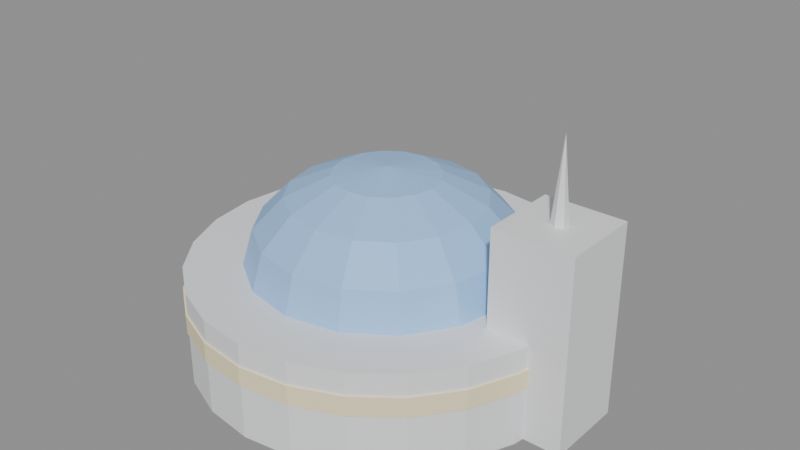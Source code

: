 # Source: star_labs.blend  (saved by Blender 5.2.45; exported with 4.5.12 LTS)
import bpy
from mathutils import Matrix  # noqa: F401  (used for matrix-valued properties, if any)

bpy.ops.wm.read_factory_settings(use_empty=True)
scene = bpy.context.scene
scene.name = 'Scene'

# ---- materials (node trees are filled in below, after node groups)
mat_star_labs_0 = bpy.data.materials.new('star_labs_0')
mat_star_labs_0.diffuse_color = (0.85, 0.86, 0.88, 1.0)
mat_star_labs_1 = bpy.data.materials.new('star_labs_1')
mat_star_labs_1.diffuse_color = (0.95, 0.85, 0.55, 1.0)
mat_star_labs_2 = bpy.data.materials.new('star_labs_2')
mat_star_labs_2.diffuse_color = (0.35, 0.6, 0.95, 1.0)
mat_star_labs_3 = bpy.data.materials.new('star_labs_3')
mat_star_labs_3.diffuse_color = (1.0, 0.15, 0.1, 1.0)

# ---- material node trees
mat_star_labs_0.use_nodes = True; mat_star_labs_0.node_tree.nodes.clear()
_N = mat_star_labs_0.node_tree.nodes; _L = mat_star_labs_0.node_tree.links
n0 = _N.new('ShaderNodeBsdfPrincipled'); n0.name = 'Principled BSDF'; n0.location = (-200, 100)
n0.inputs[0].default_value = (0.85, 0.86, 0.88, 1.0)
n0.inputs[10].default_value = 0.005
n1 = _N.new('ShaderNodeOutputMaterial'); n1.name = 'Material Output'; n1.location = (200, 100)
_L.new(n0.outputs[0], n1.inputs[0])
n1.is_active_output = True
mat_star_labs_1.use_nodes = True; mat_star_labs_1.node_tree.nodes.clear()
_N = mat_star_labs_1.node_tree.nodes; _L = mat_star_labs_1.node_tree.links
n0 = _N.new('ShaderNodeBsdfPrincipled'); n0.name = 'Principled BSDF'; n0.location = (-200, 100)
n0.inputs[0].default_value = (0.95, 0.85, 0.55, 1.0)
n0.inputs[10].default_value = 0.005
n1 = _N.new('ShaderNodeOutputMaterial'); n1.name = 'Material Output'; n1.location = (200, 100)
_L.new(n0.outputs[0], n1.inputs[0])
n1.is_active_output = True
mat_star_labs_2.use_nodes = True; mat_star_labs_2.node_tree.nodes.clear()
_N = mat_star_labs_2.node_tree.nodes; _L = mat_star_labs_2.node_tree.links
n0 = _N.new('ShaderNodeBsdfPrincipled'); n0.name = 'Principled BSDF'; n0.location = (-200, 100)
n0.inputs[0].default_value = (0.35, 0.6, 0.95, 1.0)
n0.inputs[10].default_value = 0.005
n1 = _N.new('ShaderNodeOutputMaterial'); n1.name = 'Material Output'; n1.location = (200, 100)
_L.new(n0.outputs[0], n1.inputs[0])
n1.is_active_output = True
mat_star_labs_3.use_nodes = True; mat_star_labs_3.node_tree.nodes.clear()
_N = mat_star_labs_3.node_tree.nodes; _L = mat_star_labs_3.node_tree.links
n0 = _N.new('ShaderNodeBsdfPrincipled'); n0.name = 'Principled BSDF'; n0.location = (-200, 100)
n0.inputs[0].default_value = (1.0, 0.15, 0.1, 1.0)
n0.inputs[10].default_value = 0.005
n1 = _N.new('ShaderNodeOutputMaterial'); n1.name = 'Material Output'; n1.location = (200, 100)
_L.new(n0.outputs[0], n1.inputs[0])
n1.is_active_output = True

# ---- meshes
me_cylinder = bpy.data.meshes.new('Cylinder')
me_cylinder.from_pydata([(0.0, 1.2, 0.0), (0.0, 1.2, 0.6), (0.3106, 1.159, 0.0), (0.3106, 1.159, 0.6), (0.6, 1.039, 0.0), (0.6, 1.039, 0.6), (0.8485, 0.8485, 0.0), (0.8485, 0.8485, 0.6), (1.039, 0.6, 0.0), (1.039, 0.6, 0.6), (1.159, 0.3106, 0.0), (1.159, 0.3106, 0.6), (1.2, 0.0, 0.0), (1.2, 0.0, 0.6), (1.159, -0.3106, 0.0), (1.159, -0.3106, 0.6), (1.039, -0.6, 0.0), (1.039, -0.6, 0.6), (0.8485, -0.8485, 0.0), (0.8485, -0.8485, 0.6), (0.6, -1.039, 0.0), (0.6, -1.039, 0.6), (0.3106, -1.159, 0.0), (0.3106, -1.159, 0.6), (0.0, -1.2, 0.0), (0.0, -1.2, 0.6), (-0.3106, -1.159, 0.0), (-0.3106, -1.159, 0.6), (-0.6, -1.039, 0.0), (-0.6, -1.039, 0.6), (-0.8485, -0.8485, 0.0), (-0.8485, -0.8485, 0.6), (-1.039, -0.6, 0.0), (-1.039, -0.6, 0.6), (-1.159, -0.3106, 0.0), (-1.159, -0.3106, 0.6), (-1.2, 0.0, 0.0), (-1.2, 0.0, 0.6), (-1.159, 0.3106, 0.0), (-1.159, 0.3106, 0.6), (-1.039, 0.6, 0.0), (-1.039, 0.6, 0.6), (-0.8485, 0.8485, 0.0), (-0.8485, 0.8485, 0.6), (-0.6, 1.039, 0.0), (-0.6, 1.039, 0.6), (-0.3106, 1.159, 0.0), (-0.3106, 1.159, 0.6), (0.0, 1.21, 0.34), (0.0, 1.21, 0.46), (0.3132, 1.169, 0.34), (0.3132, 1.169, 0.46), (0.605, 1.048, 0.34), (0.605, 1.048, 0.46), (0.8556, 0.8556, 0.34), (0.8556, 0.8556, 0.46), (1.048, 0.605, 0.34), (1.048, 0.605, 0.46), (1.169, 0.3132, 0.34), (1.169, 0.3132, 0.46), (1.21, 0.0, 0.34), (1.21, 0.0, 0.46), (1.169, -0.3132, 0.34), (1.169, -0.3132, 0.46), (1.048, -0.605, 0.34), (1.048, -0.605, 0.46), (0.8556, -0.8556, 0.34), (0.8556, -0.8556, 0.46), (0.605, -1.048, 0.34), (0.605, -1.048, 0.46), (0.3132, -1.169, 0.34), (0.3132, -1.169, 0.46), (0.0, -1.21, 0.34), (0.0, -1.21, 0.46), (-0.3132, -1.169, 0.34), (-0.3132, -1.169, 0.46), (-0.605, -1.048, 0.34), (-0.605, -1.048, 0.46), (-0.8556, -0.8556, 0.34), (-0.8556, -0.8556, 0.46), (-1.048, -0.605, 0.34), (-1.048, -0.605, 0.46), (-1.169, -0.3132, 0.34), (-1.169, -0.3132, 0.46), (-1.21, 0.0, 0.34), (-1.21, 0.0, 0.46), (-1.169, 0.3132, 0.34), (-1.169, 0.3132, 0.46), (-1.048, 0.605, 0.34), (-1.048, 0.605, 0.46), (-0.8556, 0.8556, 0.34), (-0.8556, 0.8556, 0.46), (-0.605, 1.048, 0.34), (-0.605, 1.048, 0.46), (-0.3132, 1.169, 0.34), (-0.3132, 1.169, 0.46), (0.0, 0.0, 1.195), (0.0, 0.7853, 0.8277), (0.0, 0.7853, 0.3723), (0.0, 0.601, 0.1793), (0.0, 0.3253, 0.05029), (0.0, 0.0, 0.005), (0.1245, 0.3005, 1.15), (0.23, 0.5553, 1.021), (0.3005, 0.7255, 0.8277), (0.3253, 0.7853, 0.6), (0.3005, 0.7255, 0.3723), (0.23, 0.5553, 0.1793), (0.1245, 0.3005, 0.05029), (0.23, 0.23, 1.15), (0.425, 0.425, 1.021), (0.5553, 0.5553, 0.8277), (0.601, 0.601, 0.6), (0.5553, 0.5553, 0.3723), (0.425, 0.425, 0.1793), (0.23, 0.23, 0.05029), (0.3005, 0.1245, 1.15), (0.5553, 0.23, 1.021), (0.7255, 0.3005, 0.8277), (0.7853, 0.3253, 0.6), (0.7255, 0.3005, 0.3723), (0.5553, 0.23, 0.1793), (0.3005, 0.1245, 0.05029), (0.3253, -3.725e-08, 1.15), (0.601, -4.47e-08, 1.021), (0.7853, -1.49e-07, 0.8277), (0.85, -1.49e-07, 0.6), (0.7853, -1.49e-07, 0.3723), (0.601, -4.47e-08, 0.1793), (0.3253, -3.725e-08, 0.05029), (0.3005, -0.1245, 1.15), (0.5553, -0.23, 1.021), (0.7255, -0.3005, 0.8277), (0.7853, -0.3253, 0.6), (0.7255, -0.3005, 0.3723), (0.5553, -0.23, 0.1793), (0.3005, -0.1245, 0.05029), (0.23, -0.23, 1.15), (0.425, -0.425, 1.021), (0.5553, -0.5553, 0.8277), (0.601, -0.601, 0.6), (0.5553, -0.5553, 0.3723), (0.425, -0.425, 0.1793), (0.23, -0.23, 0.05029), (0.1245, -0.3005, 1.15), (0.23, -0.5553, 1.021), (0.3005, -0.7255, 0.8277), (0.3253, -0.7853, 0.6), (0.3005, -0.7255, 0.3723), (0.23, -0.5553, 0.1793), (0.1245, -0.3005, 0.05029), (-5.215e-08, -0.3253, 1.15), (-8.941e-08, -0.601, 1.021), (-2.98e-07, -0.7853, 0.8277), (-2.98e-07, -0.85, 0.6), (-2.98e-07, -0.7853, 0.3723), (-8.941e-08, -0.601, 0.1793), (-5.215e-08, -0.3253, 0.05029), (-0.1245, -0.3005, 1.15), (-0.23, -0.5553, 1.021), (-0.3005, -0.7255, 0.8277), (-0.3253, -0.7853, 0.6), (-0.3005, -0.7255, 0.3723), (-0.23, -0.5553, 0.1793), (-0.1245, -0.3005, 0.05029), (-0.23, -0.23, 1.15), (-0.425, -0.425, 1.021), (-0.5553, -0.5553, 0.8277), (-0.601, -0.601, 0.6), (-0.5553, -0.5553, 0.3723), (-0.425, -0.425, 0.1793), (-0.23, -0.23, 0.05029), (-0.3005, -0.1245, 1.15), (-0.5553, -0.23, 1.021), (-0.7255, -0.3005, 0.8277), (-0.7853, -0.3253, 0.6), (-0.7255, -0.3005, 0.3723), (-0.5553, -0.23, 0.1793), (-0.3005, -0.1245, 0.05029), (-0.3253, 8.196e-08, 1.15), (-0.601, 1.639e-07, 1.021), (-0.7853, 3.576e-07, 0.8277), (-0.85, 3.576e-07, 0.6), (-0.7853, 3.576e-07, 0.3723), (-0.601, 1.639e-07, 0.1793), (-0.3253, 8.196e-08, 0.05029), (-0.3005, 0.1245, 1.15), (-0.5553, 0.23, 1.021), (-0.7255, 0.3005, 0.8277), (-0.7853, 0.3253, 0.6), (-0.7255, 0.3005, 0.3723), (-0.5553, 0.23, 0.1793), (-0.3005, 0.1245, 0.05029), (-0.23, 0.23, 1.15), (-0.425, 0.425, 1.021), (-0.5553, 0.5553, 0.8277), (-0.601, 0.601, 0.6), (-0.5553, 0.5553, 0.3723), (-0.425, 0.425, 0.1793), (-0.23, 0.23, 0.05029), (-0.1245, 0.3005, 1.15), (-0.23, 0.5553, 1.021), (-0.3005, 0.7255, 0.8277), (-0.3253, 0.7853, 0.6), (-0.3005, 0.7255, 0.3723), (-0.23, 0.5553, 0.1793), (-0.1245, 0.3005, 0.05029), (1.267e-07, 0.3253, 1.15), (1.937e-07, 0.601, 1.021), (3.874e-07, 0.85, 0.6), (0.9, -0.25, 0.0), (0.9, -0.25, 1.2), (0.9, 0.25, 0.0), (0.9, 0.25, 1.2), (1.4, -0.25, 0.0), (1.4, -0.25, 1.2), (1.4, 0.25, 0.0), (1.4, 0.25, 1.2), (1.15, 0.05, 1.2), (1.193, 0.025, 1.2), (1.193, -0.025, 1.2), (1.15, -0.05, 1.2), (1.107, -0.025, 1.2), (1.107, 0.025, 1.2), (1.15, 0.0, 1.7), (1.15, 0.26, 1.05), (1.15, 0.31, 1.037), (1.15, 0.3466, 1.0), (1.15, 0.36, 0.95), (1.15, 0.3466, 0.9), (1.15, 0.31, 0.8634), (1.15, 0.26, 0.85), (1.185, 0.2954, 1.037), (1.211, 0.3212, 1.0), (1.221, 0.3307, 0.95), (1.211, 0.3212, 0.9), (1.185, 0.2954, 0.8634), (1.2, 0.26, 1.037), (1.237, 0.26, 1.0), (1.25, 0.26, 0.95), (1.237, 0.26, 0.9), (1.2, 0.26, 0.8634), (1.185, 0.2246, 1.037), (1.211, 0.1988, 1.0), (1.221, 0.1893, 0.95), (1.211, 0.1988, 0.9), (1.185, 0.2246, 0.8634), (1.15, 0.21, 1.037), (1.15, 0.1734, 1.0), (1.15, 0.16, 0.95), (1.15, 0.1734, 0.9), (1.15, 0.21, 0.8634), (1.115, 0.2246, 1.037), (1.089, 0.1988, 1.0), (1.079, 0.1893, 0.95), (1.089, 0.1988, 0.9), (1.115, 0.2246, 0.8634), (1.1, 0.26, 1.037), (1.063, 0.26, 1.0), (1.05, 0.26, 0.95), (1.063, 0.26, 0.9), (1.1, 0.26, 0.8634), (1.115, 0.2954, 1.037), (1.089, 0.3212, 1.0), (1.079, 0.3307, 0.95), (1.089, 0.3212, 0.9), (1.115, 0.2954, 0.8634)], [], [(0, 1, 3, 2), (2, 3, 5, 4), (4, 5, 7, 6), (6, 7, 9, 8), (8, 9, 11, 10), (10, 11, 13, 12), (12, 13, 15, 14), (14, 15, 17, 16), (16, 17, 19, 18), (18, 19, 21, 20), (20, 21, 23, 22), (22, 23, 25, 24), (24, 25, 27, 26), (26, 27, 29, 28), (28, 29, 31, 30), (30, 31, 33, 32), (32, 33, 35, 34), (34, 35, 37, 36), (36, 37, 39, 38), (38, 39, 41, 40), (40, 41, 43, 42), (42, 43, 45, 44), (3, 1, 47, 45, 43, 41, 39, 37, 35, 33, 31, 29, 27, 25, 23, 21, 19, 17, 15, 13, 11, 9, 7, 5), (44, 45, 47, 46), (46, 47, 1, 0), (0, 2, 4, 6, 8, 10, 12, 14, 16, 18, 20, 22, 24, 26, 28, 30, 32, 34, 36, 38, 40, 42, 44, 46), (48, 49, 51, 50), (50, 51, 53, 52), (52, 53, 55, 54), (54, 55, 57, 56), (56, 57, 59, 58), (58, 59, 61, 60), (60, 61, 63, 62), (62, 63, 65, 64), (64, 65, 67, 66), (66, 67, 69, 68), (68, 69, 71, 70), (70, 71, 73, 72), (72, 73, 75, 74), (74, 75, 77, 76), (76, 77, 79, 78), (78, 79, 81, 80), (80, 81, 83, 82), (82, 83, 85, 84), (84, 85, 87, 86), (86, 87, 89, 88), (88, 89, 91, 90), (90, 91, 93, 92), (51, 49, 95, 93, 91, 89, 87, 85, 83, 81, 79, 77, 75, 73, 71, 69, 67, 65, 63, 61, 59, 57, 55, 53), (92, 93, 95, 94), (94, 95, 49, 48), (48, 50, 52, 54, 56, 58, 60, 62, 64, 66, 68, 70, 72, 74, 76, 78, 80, 82, 84, 86, 88, 90, 92, 94), (98, 209, 105, 106), (97, 208, 103, 104), (207, 96, 102), (101, 100, 108), (99, 98, 106, 107), (209, 97, 104, 105), (208, 207, 102, 103), (100, 99, 107, 108), (101, 108, 115), (107, 106, 113, 114), (105, 104, 111, 112), (103, 102, 109, 110), (108, 107, 114, 115), (106, 105, 112, 113), (104, 103, 110, 111), (102, 96, 109), (110, 109, 116, 117), (115, 114, 121, 122), (113, 112, 119, 120), (111, 110, 117, 118), (109, 96, 116), (101, 115, 122), (114, 113, 120, 121), (112, 111, 118, 119), (122, 121, 128, 129), (120, 119, 126, 127), (118, 117, 124, 125), (116, 96, 123), (101, 122, 129), (121, 120, 127, 128), (119, 118, 125, 126), (117, 116, 123, 124), (123, 96, 130), (101, 129, 136), (128, 127, 134, 135), (126, 125, 132, 133), (124, 123, 130, 131), (129, 128, 135, 136), (127, 126, 133, 134), (125, 124, 131, 132), (135, 134, 141, 142), (133, 132, 139, 140), (131, 130, 137, 138), (136, 135, 142, 143), (134, 133, 140, 141), (132, 131, 138, 139), (130, 96, 137), (101, 136, 143), (143, 142, 149, 150), (141, 140, 147, 148), (139, 138, 145, 146), (137, 96, 144), (101, 143, 150), (142, 141, 148, 149), (140, 139, 146, 147), (138, 137, 144, 145), (148, 147, 154, 155), (146, 145, 152, 153), (144, 96, 151), (101, 150, 157), (149, 148, 155, 156), (147, 146, 153, 154), (145, 144, 151, 152), (150, 149, 156, 157), (101, 157, 164), (156, 155, 162, 163), (154, 153, 160, 161), (152, 151, 158, 159), (157, 156, 163, 164), (155, 154, 161, 162), (153, 152, 159, 160), (151, 96, 158), (161, 160, 167, 168), (159, 158, 165, 166), (164, 163, 170, 171), (162, 161, 168, 169), (160, 159, 166, 167), (158, 96, 165), (101, 164, 171), (163, 162, 169, 170), (171, 170, 177, 178), (169, 168, 175, 176), (167, 166, 173, 174), (165, 96, 172), (101, 171, 178), (170, 169, 176, 177), (168, 167, 174, 175), (166, 165, 172, 173), (174, 173, 180, 181), (172, 96, 179), (101, 178, 185), (177, 176, 183, 184), (175, 174, 181, 182), (173, 172, 179, 180), (178, 177, 184, 185), (176, 175, 182, 183), (101, 185, 192), (184, 183, 190, 191), (182, 181, 188, 189), (180, 179, 186, 187), (185, 184, 191, 192), (183, 182, 189, 190), (181, 180, 187, 188), (179, 96, 186), (187, 186, 193, 194), (192, 191, 198, 199), (190, 189, 196, 197), (188, 187, 194, 195), (186, 96, 193), (101, 192, 199), (191, 190, 197, 198), (189, 188, 195, 196), (199, 198, 205, 206), (197, 196, 203, 204), (195, 194, 201, 202), (193, 96, 200), (101, 199, 206), (198, 197, 204, 205), (196, 195, 202, 203), (194, 193, 200, 201), (200, 96, 207), (101, 206, 100), (205, 204, 98, 99), (203, 202, 97, 209), (201, 200, 207, 208), (206, 205, 99, 100), (204, 203, 209, 98), (202, 201, 208, 97), (210, 211, 213, 212), (212, 213, 217, 216), (216, 217, 215, 214), (214, 215, 211, 210), (212, 216, 214, 210), (217, 213, 211, 215), (218, 224, 219), (219, 224, 220), (220, 224, 221), (221, 224, 222), (218, 219, 220, 221, 222, 223), (222, 224, 223), (223, 224, 218), (230, 229, 235, 236), (228, 227, 233, 234), (226, 225, 232), (231, 230, 236), (229, 228, 234, 235), (227, 226, 232, 233), (231, 236, 241), (235, 234, 239, 240), (233, 232, 237, 238), (236, 235, 240, 241), (234, 233, 238, 239), (232, 225, 237), (231, 241, 246), (240, 239, 244, 245), (238, 237, 242, 243), (241, 240, 245, 246), (239, 238, 243, 244), (237, 225, 242), (231, 246, 251), (245, 244, 249, 250), (243, 242, 247, 248), (246, 245, 250, 251), (244, 243, 248, 249), (242, 225, 247), (250, 249, 254, 255), (248, 247, 252, 253), (251, 250, 255, 256), (249, 248, 253, 254), (247, 225, 252), (231, 251, 256), (253, 252, 257, 258), (256, 255, 260, 261), (254, 253, 258, 259), (252, 225, 257), (231, 256, 261), (255, 254, 259, 260), (261, 260, 265, 266), (259, 258, 263, 264), (257, 225, 262), (231, 261, 266), (260, 259, 264, 265), (258, 257, 262, 263), (266, 265, 229, 230), (264, 263, 227, 228), (262, 225, 226), (231, 266, 230), (265, 264, 228, 229), (263, 262, 226, 227)])
me_cylinder.polygons.foreach_set('material_index', [0, 0, 0, 0, 0, 0, 0, 0, 0, 0, 0, 0, 0, 0, 0, 0, 0, 0, 0, 0, 0, 0, 0, 0, 0, 0, 1, 1, 1, 1, 1, 1, 1, 1, 1, 1, 1, 1, 1, 1, 1, 1, 1, 1, 1, 1, 1, 1, 1, 1, 1, 1, 2, 2, 2, 2, 2, 2, 2, 2, 2, 2, 2, 2, 2, 2, 2, 2, 2, 2, 2, 2, 2, 2, 2, 2, 2, 2, 2, 2, 2, 2, 2, 2, 2, 2, 2, 2, 2, 2, 2, 2, 2, 2, 2, 2, 2, 2, 2, 2, 2, 2, 2, 2, 2, 2, 2, 2, 2, 2, 2, 2, 2, 2, 2, 2, 2, 2, 2, 2, 2, 2, 2, 2, 2, 2, 2, 2, 2, 2, 2, 2, 2, 2, 2, 2, 2, 2, 2, 2, 2, 2, 2, 2, 2, 2, 2, 2, 2, 2, 2, 2, 2, 2, 2, 2, 2, 2, 2, 2, 2, 2, 2, 2, 2, 2, 2, 2, 2, 2, 2, 2, 2, 2, 2, 2, 2, 2, 2, 2, 0, 0, 0, 0, 0, 0, 0, 0, 0, 0, 0, 0, 0, 3, 3, 3, 3, 3, 3, 3, 3, 3, 3, 3, 3, 3, 3, 3, 3, 3, 3, 3, 3, 3, 3, 3, 3, 3, 3, 3, 3, 3, 3, 3, 3, 3, 3, 3, 3, 3, 3, 3, 3, 3, 3, 3, 3, 3, 3, 3, 3])
_uv = me_cylinder.uv_layers.new(name='UVMap')
_uv.uv.foreach_set('vector', [0.125, 0.5, 0.125, 0.5, 0.125, 0.5, 0.125, 0.5, 0.125, 0.5, 0.125, 0.5, 0.125, 0.5, 0.125, 0.5, 0.125, 0.5, 0.125, 0.5, 0.125, 0.5, 0.125, 0.5, 0.125, 0.5, 0.125, 0.5, 0.125, 0.5, 0.125, 0.5, 0.125, 0.5, 0.125, 0.5, 0.125, 0.5, 0.125, 0.5, 0.125, 0.5, 0.125, 0.5, 0.125, 0.5, 0.125, 0.5, 0.125, 0.5, 0.125, 0.5, 0.125, 0.5, 0.125, 0.5, 0.125, 0.5, 0.125, 0.5, 0.125, 0.5, 0.125, 0.5, 0.125, 0.5, 0.125, 0.5, 0.125, 0.5, 0.125, 0.5, 0.125, 0.5, 0.125, 0.5, 0.125, 0.5, 0.125, 0.5, 0.125, 0.5, 0.125, 0.5, 0.125, 0.5, 0.125, 0.5, 0.125, 0.5, 0.125, 0.5, 0.125, 0.5, 0.125, 0.5, 0.125, 0.5, 0.125, 0.5, 0.125, 0.5, 0.125, 0.5, 0.125, 0.5, 0.125, 0.5, 0.125, 0.5, 0.125, 0.5, 0.125, 0.5, 0.125, 0.5, 0.125, 0.5, 0.125, 0.5, 0.125, 0.5, 0.125, 0.5, 0.125, 0.5, 0.125, 0.5, 0.125, 0.5, 0.125, 0.5, 0.125, 0.5, 0.125, 0.5, 0.125, 0.5, 0.125, 0.5, 0.125, 0.5, 0.125, 0.5, 0.125, 0.5, 0.125, 0.5, 0.125, 0.5, 0.125, 0.5, 0.125, 0.5, 0.125, 0.5, 0.125, 0.5, 0.125, 0.5, 0.125, 0.5, 0.125, 0.5, 0.125, 0.5, 0.125, 0.5, 0.125, 0.5, 0.125, 0.5, 0.125, 0.5, 0.125, 0.5, 0.125, 0.5, 0.125, 0.5, 0.125, 0.5, 0.125, 0.5, 0.125, 0.5, 0.125, 0.5, 0.125, 0.5, 0.125, 0.5, 0.125, 0.5, 0.125, 0.5, 0.125, 0.5, 0.125, 0.5, 0.125, 0.5, 0.125, 0.5, 0.125, 0.5, 0.125, 0.5, 0.125, 0.5, 0.125, 0.5, 0.125, 0.5, 0.125, 0.5, 0.125, 0.5, 0.125, 0.5, 0.125, 0.5, 0.125, 0.5, 0.125, 0.5, 0.125, 0.5, 0.125, 0.5, 0.125, 0.5, 0.125, 0.5, 0.125, 0.5, 0.125, 0.5, 0.125, 0.5, 0.125, 0.5, 0.125, 0.5, 0.125, 0.5, 0.125, 0.5, 0.125, 0.5, 0.125, 0.5, 0.125, 0.5, 0.125, 0.5, 0.125, 0.5, 0.125, 0.5, 0.125, 0.5, 0.125, 0.5, 0.125, 0.5, 0.125, 0.5, 0.125, 0.5, 0.125, 0.5, 0.125, 0.5, 0.125, 0.5, 0.125, 0.5, 0.125, 0.5, 0.125, 0.5, 0.125, 0.5, 0.125, 0.5, 0.125, 0.5, 0.375, 0.5, 0.375, 0.5, 0.375, 0.5, 0.375, 0.5, 0.375, 0.5, 0.375, 0.5, 0.375, 0.5, 0.375, 0.5, 0.375, 0.5, 0.375, 0.5, 0.375, 0.5, 0.375, 0.5, 0.375, 0.5, 0.375, 0.5, 0.375, 0.5, 0.375, 0.5, 0.375, 0.5, 0.375, 0.5, 0.375, 0.5, 0.375, 0.5, 0.375, 0.5, 0.375, 0.5, 0.375, 0.5, 0.375, 0.5, 0.375, 0.5, 0.375, 0.5, 0.375, 0.5, 0.375, 0.5, 0.375, 0.5, 0.375, 0.5, 0.375, 0.5, 0.375, 0.5, 0.375, 0.5, 0.375, 0.5, 0.375, 0.5, 0.375, 0.5, 0.375, 0.5, 0.375, 0.5, 0.375, 0.5, 0.375, 0.5, 0.375, 0.5, 0.375, 0.5, 0.375, 0.5, 0.375, 0.5, 0.375, 0.5, 0.375, 0.5, 0.375, 0.5, 0.375, 0.5, 0.375, 0.5, 0.375, 0.5, 0.375, 0.5, 0.375, 0.5, 0.375, 0.5, 0.375, 0.5, 0.375, 0.5, 0.375, 0.5, 0.375, 0.5, 0.375, 0.5, 0.375, 0.5, 0.375, 0.5, 0.375, 0.5, 0.375, 0.5, 0.375, 0.5, 0.375, 0.5, 0.375, 0.5, 0.375, 0.5, 0.375, 0.5, 0.375, 0.5, 0.375, 0.5, 0.375, 0.5, 0.375, 0.5, 0.375, 0.5, 0.375, 0.5, 0.375, 0.5, 0.375, 0.5, 0.375, 0.5, 0.375, 0.5, 0.375, 0.5, 0.375, 0.5, 0.375, 0.5, 0.375, 0.5, 0.375, 0.5, 0.375, 0.5, 0.375, 0.5, 0.375, 0.5, 0.375, 0.5, 0.375, 0.5, 0.375, 0.5, 0.375, 0.5, 0.375, 0.5, 0.375, 0.5, 0.375, 0.5, 0.375, 0.5, 0.375, 0.5, 0.375, 0.5, 0.375, 0.5, 0.375, 0.5, 0.375, 0.5, 0.375, 0.5, 0.375, 0.5, 0.375, 0.5, 0.375, 0.5, 0.375, 0.5, 0.375, 0.5, 0.375, 0.5, 0.375, 0.5, 0.375, 0.5, 0.375, 0.5, 0.375, 0.5, 0.375, 0.5, 0.375, 0.5, 0.375, 0.5, 0.375, 0.5, 0.375, 0.5, 0.375, 0.5, 0.375, 0.5, 0.375, 0.5, 0.375, 0.5, 0.375, 0.5, 0.375, 0.5, 0.375, 0.5, 0.375, 0.5, 0.375, 0.5, 0.375, 0.5, 0.375, 0.5, 0.375, 0.5, 0.375, 0.5, 0.375, 0.5, 0.375, 0.5, 0.375, 0.5, 0.375, 0.5, 0.375, 0.5, 0.375, 0.5, 0.375, 0.5, 0.375, 0.5, 0.375, 0.5, 0.375, 0.5, 0.375, 0.5, 0.375, 0.5, 0.375, 0.5, 0.375, 0.5, 0.375, 0.5, 0.375, 0.5, 0.375, 0.5, 0.625, 0.5, 0.625, 0.5, 0.625, 0.5, 0.625, 0.5, 0.625, 0.5, 0.625, 0.5, 0.625, 0.5, 0.625, 0.5, 0.625, 0.5, 0.625, 0.5, 0.625, 0.5, 0.625, 0.5, 0.625, 0.5, 0.625, 0.5, 0.625, 0.5, 0.625, 0.5, 0.625, 0.5, 0.625, 0.5, 0.625, 0.5, 0.625, 0.5, 0.625, 0.5, 0.625, 0.5, 0.625, 0.5, 0.625, 0.5, 0.625, 0.5, 0.625, 0.5, 0.625, 0.5, 0.625, 0.5, 0.625, 0.5, 0.625, 0.5, 0.625, 0.5, 0.625, 0.5, 0.625, 0.5, 0.625, 0.5, 0.625, 0.5, 0.625, 0.5, 0.625, 0.5, 0.625, 0.5, 0.625, 0.5, 0.625, 0.5, 0.625, 0.5, 0.625, 0.5, 0.625, 0.5, 0.625, 0.5, 0.625, 0.5, 0.625, 0.5, 0.625, 0.5, 0.625, 0.5, 0.625, 0.5, 0.625, 0.5, 0.625, 0.5, 0.625, 0.5, 0.625, 0.5, 0.625, 0.5, 0.625, 0.5, 0.625, 0.5, 0.625, 0.5, 0.625, 0.5, 0.625, 0.5, 0.625, 0.5, 0.625, 0.5, 0.625, 0.5, 0.625, 0.5, 0.625, 0.5, 0.625, 0.5, 0.625, 0.5, 0.625, 0.5, 0.625, 0.5, 0.625, 0.5, 0.625, 0.5, 0.625, 0.5, 0.625, 0.5, 0.625, 0.5, 0.625, 0.5, 0.625, 0.5, 0.625, 0.5, 0.625, 0.5, 0.625, 0.5, 0.625, 0.5, 0.625, 0.5, 0.625, 0.5, 0.625, 0.5, 0.625, 0.5, 0.625, 0.5, 0.625, 0.5, 0.625, 0.5, 0.625, 0.5, 0.625, 0.5, 0.625, 0.5, 0.625, 0.5, 0.625, 0.5, 0.625, 0.5, 0.625, 0.5, 0.625, 0.5, 0.625, 0.5, 0.625, 0.5, 0.625, 0.5, 0.625, 0.5, 0.625, 0.5, 0.625, 0.5, 0.625, 0.5, 0.625, 0.5, 0.625, 0.5, 0.625, 0.5, 0.625, 0.5, 0.625, 0.5, 0.625, 0.5, 0.625, 0.5, 0.625, 0.5, 0.625, 0.5, 0.625, 0.5, 0.625, 0.5, 0.625, 0.5, 0.625, 0.5, 0.625, 0.5, 0.625, 0.5, 0.625, 0.5, 0.625, 0.5, 0.625, 0.5, 0.625, 0.5, 0.625, 0.5, 0.625, 0.5, 0.625, 0.5, 0.625, 0.5, 0.625, 0.5, 0.625, 0.5, 0.625, 0.5, 0.625, 0.5, 0.625, 0.5, 0.625, 0.5, 0.625, 0.5, 0.625, 0.5, 0.625, 0.5, 0.625, 0.5, 0.625, 0.5, 0.625, 0.5, 0.625, 0.5, 0.625, 0.5, 0.625, 0.5, 0.625, 0.5, 0.625, 0.5, 0.625, 0.5, 0.625, 0.5, 0.625, 0.5, 0.625, 0.5, 0.625, 0.5, 0.625, 0.5, 0.625, 0.5, 0.625, 0.5, 0.625, 0.5, 0.625, 0.5, 0.625, 0.5, 0.625, 0.5, 0.625, 0.5, 0.625, 0.5, 0.625, 0.5, 0.625, 0.5, 0.625, 0.5, 0.625, 0.5, 0.625, 0.5, 0.625, 0.5, 0.625, 0.5, 0.625, 0.5, 0.625, 0.5, 0.625, 0.5, 0.625, 0.5, 0.625, 0.5, 0.625, 0.5, 0.625, 0.5, 0.625, 0.5, 0.625, 0.5, 0.625, 0.5, 0.625, 0.5, 0.625, 0.5, 0.625, 0.5, 0.625, 0.5, 0.625, 0.5, 0.625, 0.5, 0.625, 0.5, 0.625, 0.5, 0.625, 0.5, 0.625, 0.5, 0.625, 0.5, 0.625, 0.5, 0.625, 0.5, 0.625, 0.5, 0.625, 0.5, 0.625, 0.5, 0.625, 0.5, 0.625, 0.5, 0.625, 0.5, 0.625, 0.5, 0.625, 0.5, 0.625, 0.5, 0.625, 0.5, 0.625, 0.5, 0.625, 0.5, 0.625, 0.5, 0.625, 0.5, 0.625, 0.5, 0.625, 0.5, 0.625, 0.5, 0.625, 0.5, 0.625, 0.5, 0.625, 0.5, 0.625, 0.5, 0.625, 0.5, 0.625, 0.5, 0.625, 0.5, 0.625, 0.5, 0.625, 0.5, 0.625, 0.5, 0.625, 0.5, 0.625, 0.5, 0.625, 0.5, 0.625, 0.5, 0.625, 0.5, 0.625, 0.5, 0.625, 0.5, 0.625, 0.5, 0.625, 0.5, 0.625, 0.5, 0.625, 0.5, 0.625, 0.5, 0.625, 0.5, 0.625, 0.5, 0.625, 0.5, 0.625, 0.5, 0.625, 0.5, 0.625, 0.5, 0.625, 0.5, 0.625, 0.5, 0.625, 0.5, 0.625, 0.5, 0.625, 0.5, 0.625, 0.5, 0.625, 0.5, 0.625, 0.5, 0.625, 0.5, 0.625, 0.5, 0.625, 0.5, 0.625, 0.5, 0.625, 0.5, 0.625, 0.5, 0.625, 0.5, 0.625, 0.5, 0.625, 0.5, 0.625, 0.5, 0.625, 0.5, 0.625, 0.5, 0.625, 0.5, 0.625, 0.5, 0.625, 0.5, 0.625, 0.5, 0.625, 0.5, 0.625, 0.5, 0.625, 0.5, 0.625, 0.5, 0.625, 0.5, 0.625, 0.5, 0.625, 0.5, 0.625, 0.5, 0.625, 0.5, 0.625, 0.5, 0.625, 0.5, 0.625, 0.5, 0.625, 0.5, 0.625, 0.5, 0.625, 0.5, 0.625, 0.5, 0.625, 0.5, 0.625, 0.5, 0.625, 0.5, 0.625, 0.5, 0.625, 0.5, 0.625, 0.5, 0.625, 0.5, 0.625, 0.5, 0.625, 0.5, 0.625, 0.5, 0.625, 0.5, 0.625, 0.5, 0.625, 0.5, 0.625, 0.5, 0.625, 0.5, 0.625, 0.5, 0.625, 0.5, 0.625, 0.5, 0.625, 0.5, 0.625, 0.5, 0.625, 0.5, 0.625, 0.5, 0.625, 0.5, 0.625, 0.5, 0.625, 0.5, 0.625, 0.5, 0.625, 0.5, 0.625, 0.5, 0.625, 0.5, 0.625, 0.5, 0.625, 0.5, 0.625, 0.5, 0.625, 0.5, 0.625, 0.5, 0.625, 0.5, 0.625, 0.5, 0.625, 0.5, 0.625, 0.5, 0.625, 0.5, 0.625, 0.5, 0.625, 0.5, 0.625, 0.5, 0.625, 0.5, 0.625, 0.5, 0.625, 0.5, 0.625, 0.5, 0.625, 0.5, 0.625, 0.5, 0.625, 0.5, 0.625, 0.5, 0.625, 0.5, 0.625, 0.5, 0.625, 0.5, 0.625, 0.5, 0.625, 0.5, 0.625, 0.5, 0.625, 0.5, 0.625, 0.5, 0.625, 0.5, 0.625, 0.5, 0.625, 0.5, 0.625, 0.5, 0.625, 0.5, 0.625, 0.5, 0.625, 0.5, 0.625, 0.5, 0.625, 0.5, 0.625, 0.5, 0.625, 0.5, 0.625, 0.5, 0.625, 0.5, 0.625, 0.5, 0.625, 0.5, 0.625, 0.5, 0.625, 0.5, 0.625, 0.5, 0.625, 0.5, 0.625, 0.5, 0.625, 0.5, 0.625, 0.5, 0.625, 0.5, 0.625, 0.5, 0.625, 0.5, 0.625, 0.5, 0.625, 0.5, 0.625, 0.5, 0.625, 0.5, 0.625, 0.5, 0.625, 0.5, 0.625, 0.5, 0.625, 0.5, 0.625, 0.5, 0.625, 0.5, 0.625, 0.5, 0.625, 0.5, 0.625, 0.5, 0.625, 0.5, 0.625, 0.5, 0.625, 0.5, 0.625, 0.5, 0.625, 0.5, 0.625, 0.5, 0.625, 0.5, 0.625, 0.5, 0.625, 0.5, 0.625, 0.5, 0.625, 0.5, 0.625, 0.5, 0.625, 0.5, 0.625, 0.5, 0.625, 0.5, 0.625, 0.5, 0.625, 0.5, 0.625, 0.5, 0.625, 0.5, 0.625, 0.5, 0.625, 0.5, 0.625, 0.5, 0.625, 0.5, 0.625, 0.5, 0.625, 0.5, 0.625, 0.5, 0.625, 0.5, 0.625, 0.5, 0.625, 0.5, 0.625, 0.5, 0.625, 0.5, 0.625, 0.5, 0.625, 0.5, 0.625, 0.5, 0.625, 0.5, 0.625, 0.5, 0.625, 0.5, 0.625, 0.5, 0.625, 0.5, 0.625, 0.5, 0.625, 0.5, 0.625, 0.5, 0.625, 0.5, 0.625, 0.5, 0.625, 0.5, 0.625, 0.5, 0.625, 0.5, 0.625, 0.5, 0.625, 0.5, 0.625, 0.5, 0.625, 0.5, 0.625, 0.5, 0.625, 0.5, 0.625, 0.5, 0.625, 0.5, 0.625, 0.5, 0.625, 0.5, 0.625, 0.5, 0.625, 0.5, 0.625, 0.5, 0.625, 0.5, 0.625, 0.5, 0.625, 0.5, 0.625, 0.5, 0.625, 0.5, 0.625, 0.5, 0.625, 0.5, 0.625, 0.5, 0.625, 0.5, 0.625, 0.5, 0.625, 0.5, 0.625, 0.5, 0.625, 0.5, 0.625, 0.5, 0.625, 0.5, 0.625, 0.5, 0.625, 0.5, 0.625, 0.5, 0.625, 0.5, 0.625, 0.5, 0.625, 0.5, 0.625, 0.5, 0.625, 0.5, 0.625, 0.5, 0.625, 0.5, 0.625, 0.5, 0.625, 0.5, 0.625, 0.5, 0.625, 0.5, 0.625, 0.5, 0.625, 0.5, 0.625, 0.5, 0.625, 0.5, 0.625, 0.5, 0.625, 0.5, 0.625, 0.5, 0.625, 0.5, 0.625, 0.5, 0.625, 0.5, 0.625, 0.5, 0.625, 0.5, 0.625, 0.5, 0.625, 0.5, 0.625, 0.5, 0.625, 0.5, 0.625, 0.5, 0.625, 0.5, 0.625, 0.5, 0.625, 0.5, 0.625, 0.5, 0.625, 0.5, 0.625, 0.5, 0.625, 0.5, 0.625, 0.5, 0.125, 0.5, 0.125, 0.5, 0.125, 0.5, 0.125, 0.5, 0.125, 0.5, 0.125, 0.5, 0.125, 0.5, 0.125, 0.5, 0.125, 0.5, 0.125, 0.5, 0.125, 0.5, 0.125, 0.5, 0.125, 0.5, 0.125, 0.5, 0.125, 0.5, 0.125, 0.5, 0.125, 0.5, 0.125, 0.5, 0.125, 0.5, 0.125, 0.5, 0.125, 0.5, 0.125, 0.5, 0.125, 0.5, 0.125, 0.5, 0.125, 0.5, 0.125, 0.5, 0.125, 0.5, 0.125, 0.5, 0.125, 0.5, 0.125, 0.5, 0.125, 0.5, 0.125, 0.5, 0.125, 0.5, 0.125, 0.5, 0.125, 0.5, 0.125, 0.5, 0.125, 0.5, 0.125, 0.5, 0.125, 0.5, 0.125, 0.5, 0.125, 0.5, 0.125, 0.5, 0.125, 0.5, 0.125, 0.5, 0.125, 0.5, 0.125, 0.5, 0.125, 0.5, 0.125, 0.5, 0.875, 0.5, 0.875, 0.5, 0.875, 0.5, 0.875, 0.5, 0.875, 0.5, 0.875, 0.5, 0.875, 0.5, 0.875, 0.5, 0.875, 0.5, 0.875, 0.5, 0.875, 0.5, 0.875, 0.5, 0.875, 0.5, 0.875, 0.5, 0.875, 0.5, 0.875, 0.5, 0.875, 0.5, 0.875, 0.5, 0.875, 0.5, 0.875, 0.5, 0.875, 0.5, 0.875, 0.5, 0.875, 0.5, 0.875, 0.5, 0.875, 0.5, 0.875, 0.5, 0.875, 0.5, 0.875, 0.5, 0.875, 0.5, 0.875, 0.5, 0.875, 0.5, 0.875, 0.5, 0.875, 0.5, 0.875, 0.5, 0.875, 0.5, 0.875, 0.5, 0.875, 0.5, 0.875, 0.5, 0.875, 0.5, 0.875, 0.5, 0.875, 0.5, 0.875, 0.5, 0.875, 0.5, 0.875, 0.5, 0.875, 0.5, 0.875, 0.5, 0.875, 0.5, 0.875, 0.5, 0.875, 0.5, 0.875, 0.5, 0.875, 0.5, 0.875, 0.5, 0.875, 0.5, 0.875, 0.5, 0.875, 0.5, 0.875, 0.5, 0.875, 0.5, 0.875, 0.5, 0.875, 0.5, 0.875, 0.5, 0.875, 0.5, 0.875, 0.5, 0.875, 0.5, 0.875, 0.5, 0.875, 0.5, 0.875, 0.5, 0.875, 0.5, 0.875, 0.5, 0.875, 0.5, 0.875, 0.5, 0.875, 0.5, 0.875, 0.5, 0.875, 0.5, 0.875, 0.5, 0.875, 0.5, 0.875, 0.5, 0.875, 0.5, 0.875, 0.5, 0.875, 0.5, 0.875, 0.5, 0.875, 0.5, 0.875, 0.5, 0.875, 0.5, 0.875, 0.5, 0.875, 0.5, 0.875, 0.5, 0.875, 0.5, 0.875, 0.5, 0.875, 0.5, 0.875, 0.5, 0.875, 0.5, 0.875, 0.5, 0.875, 0.5, 0.875, 0.5, 0.875, 0.5, 0.875, 0.5, 0.875, 0.5, 0.875, 0.5, 0.875, 0.5, 0.875, 0.5, 0.875, 0.5, 0.875, 0.5, 0.875, 0.5, 0.875, 0.5, 0.875, 0.5, 0.875, 0.5, 0.875, 0.5, 0.875, 0.5, 0.875, 0.5, 0.875, 0.5, 0.875, 0.5, 0.875, 0.5, 0.875, 0.5, 0.875, 0.5, 0.875, 0.5, 0.875, 0.5, 0.875, 0.5, 0.875, 0.5, 0.875, 0.5, 0.875, 0.5, 0.875, 0.5, 0.875, 0.5, 0.875, 0.5, 0.875, 0.5, 0.875, 0.5, 0.875, 0.5, 0.875, 0.5, 0.875, 0.5, 0.875, 0.5, 0.875, 0.5, 0.875, 0.5, 0.875, 0.5, 0.875, 0.5, 0.875, 0.5, 0.875, 0.5, 0.875, 0.5, 0.875, 0.5, 0.875, 0.5, 0.875, 0.5, 0.875, 0.5, 0.875, 0.5, 0.875, 0.5, 0.875, 0.5, 0.875, 0.5, 0.875, 0.5, 0.875, 0.5, 0.875, 0.5, 0.875, 0.5, 0.875, 0.5, 0.875, 0.5, 0.875, 0.5, 0.875, 0.5, 0.875, 0.5, 0.875, 0.5, 0.875, 0.5, 0.875, 0.5, 0.875, 0.5, 0.875, 0.5, 0.875, 0.5, 0.875, 0.5, 0.875, 0.5, 0.875, 0.5, 0.875, 0.5, 0.875, 0.5, 0.875, 0.5, 0.875, 0.5, 0.875, 0.5, 0.875, 0.5, 0.875, 0.5, 0.875, 0.5, 0.875, 0.5, 0.875, 0.5, 0.875, 0.5, 0.875, 0.5, 0.875, 0.5, 0.875, 0.5])
me_cylinder.materials.append(mat_star_labs_0)
me_cylinder.materials.append(mat_star_labs_1)
me_cylinder.materials.append(mat_star_labs_2)
me_cylinder.materials.append(mat_star_labs_3)
me_cylinder.update()

# ---- objects
ob_star_labs = bpy.data.objects.new('star_labs', me_cylinder)

# ---- transforms, parenting, visibility, modifiers, constraints
ob_star_labs.location = (0.0, 0.0, 0.0)

# ---- collection membership
scene.collection.objects.link(ob_star_labs)

# ---- scene / render settings (as saved in the file)
scene.frame_start = 1; scene.frame_end = 250; scene.frame_set(1)
scene.render.engine = 'BLENDER_EEVEE_NEXT'
scene.render.bake_bias = 0.0
scene.render.bake_samples = 0
scene.render.compositor_device = 'GPU'
scene.eevee.use_volume_custom_range = False
scene.eevee.fast_gi_thickness_near = 0.1
scene.eevee.fast_gi_thickness_far = 0.0
scene.eevee.ray_tracing_options.screen_trace_thickness = 0.1
bpy.context.view_layer.update()

# ---- added for rendering (the .blend has no active camera and no usable light): camera, sun + grey world if the file has none
cam_auto = bpy.data.cameras.new('AutoCamera')
cam_auto.lens = 50.0
cam_auto.sensor_width = 36.0
cam_auto.clip_end = 1000.0
ob_auto_camera = bpy.data.objects.new('AutoCamera', cam_auto)
scene.collection.objects.link(ob_auto_camera)
ob_auto_camera.location = (3.74448, -4.37938, 3.76958)
ob_auto_camera.rotation_euler = (1.09748, -7.21219e-08, 0.694738)
scene.camera = ob_auto_camera
light_auto_sun = bpy.data.lights.new('AutoSun', 'SUN')
light_auto_sun.energy = 3.0
light_auto_sun.angle = 0.0523599
ob_auto_sun = bpy.data.objects.new('AutoSun', light_auto_sun)
scene.collection.objects.link(ob_auto_sun)
ob_auto_sun.rotation_euler = (0.872665, 0.174533, 0.523599)
if scene.world is None:
    world_auto = bpy.data.worlds.new('AutoWorld')
    world_auto.color = (0.3, 0.3, 0.3)
    scene.world = world_auto
bpy.context.view_layer.update()
